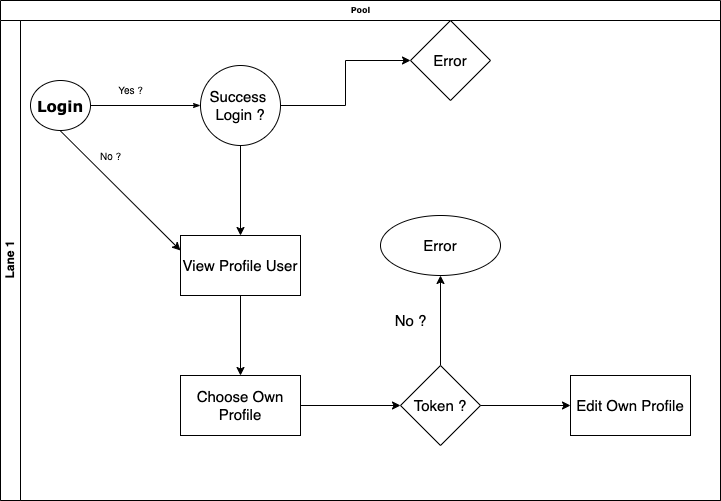

The diagram above was exported from draw.io. Its source (the exported page's mxGraphModel, read from the mxfile embedded in the PNG):
<mxGraphModel dx="849" dy="532" grid="1" gridSize="10" guides="1" tooltips="1" connect="1" arrows="1" fold="1" page="1" pageScale="1" pageWidth="1100" pageHeight="850" background="none" math="0" shadow="0">
  <root>
    <mxCell id="0" />
    <mxCell id="1" parent="0" />
    <mxCell id="2b4e8129b02d487f-1" value="Pool" style="swimlane;html=1;childLayout=stackLayout;horizontal=1;startSize=20;horizontalStack=0;rounded=0;shadow=0;labelBackgroundColor=none;strokeWidth=1;fontFamily=Verdana;fontSize=8;align=center;" parent="1" vertex="1">
      <mxGeometry x="180" y="70" width="720" height="500" as="geometry">
        <mxRectangle x="180" y="70" width="50" height="20" as="alternateBounds" />
      </mxGeometry>
    </mxCell>
    <mxCell id="2b4e8129b02d487f-2" value="Lane 1" style="swimlane;html=1;startSize=20;horizontal=0;" parent="2b4e8129b02d487f-1" vertex="1">
      <mxGeometry y="20" width="720" height="480" as="geometry">
        <mxRectangle y="20" width="720" height="20" as="alternateBounds" />
      </mxGeometry>
    </mxCell>
    <mxCell id="2b4e8129b02d487f-18" style="edgeStyle=orthogonalEdgeStyle;rounded=0;html=1;labelBackgroundColor=none;startArrow=none;startFill=0;startSize=5;endArrow=classicThin;endFill=1;endSize=5;jettySize=auto;orthogonalLoop=1;strokeWidth=1;fontFamily=Verdana;fontSize=8" parent="2b4e8129b02d487f-2" source="2b4e8129b02d487f-5" edge="1">
      <mxGeometry relative="1" as="geometry">
        <mxPoint x="200" y="85" as="targetPoint" />
      </mxGeometry>
    </mxCell>
    <mxCell id="2b4e8129b02d487f-5" value="&lt;font size=&quot;1&quot;&gt;&lt;b style=&quot;font-size: 15px&quot;&gt;Login&lt;/b&gt;&lt;/font&gt;" style="ellipse;whiteSpace=wrap;html=1;rounded=0;shadow=0;labelBackgroundColor=none;strokeWidth=1;fontFamily=Verdana;fontSize=8;align=center;" parent="2b4e8129b02d487f-2" vertex="1">
      <mxGeometry x="30" y="60" width="60" height="50" as="geometry" />
    </mxCell>
    <mxCell id="AX3Kaf6kuSNsq93ucWOi-1" value="&lt;font style=&quot;font-size: 10px&quot;&gt;Yes ?&lt;/font&gt;" style="text;html=1;align=center;verticalAlign=middle;resizable=0;points=[];autosize=1;strokeColor=none;fillColor=none;fontSize=9;" parent="2b4e8129b02d487f-2" vertex="1">
      <mxGeometry x="110" y="60" width="40" height="20" as="geometry" />
    </mxCell>
    <mxCell id="AX3Kaf6kuSNsq93ucWOi-3" value="" style="endArrow=classic;html=1;rounded=0;fontSize=10;entryX=0;entryY=0.25;entryDx=0;entryDy=0;" parent="2b4e8129b02d487f-2" edge="1" target="AX3Kaf6kuSNsq93ucWOi-18">
      <mxGeometry width="50" height="50" relative="1" as="geometry">
        <mxPoint x="59.5" y="110" as="sourcePoint" />
        <mxPoint x="60" y="200" as="targetPoint" />
      </mxGeometry>
    </mxCell>
    <mxCell id="AX3Kaf6kuSNsq93ucWOi-4" value="No ?" style="text;html=1;align=center;verticalAlign=middle;resizable=0;points=[];autosize=1;strokeColor=none;fillColor=none;fontSize=10;" parent="2b4e8129b02d487f-2" vertex="1">
      <mxGeometry x="90" y="125" width="40" height="20" as="geometry" />
    </mxCell>
    <mxCell id="AX3Kaf6kuSNsq93ucWOi-17" value="" style="edgeStyle=orthogonalEdgeStyle;rounded=0;orthogonalLoop=1;jettySize=auto;html=1;fontSize=15;" parent="2b4e8129b02d487f-2" source="AX3Kaf6kuSNsq93ucWOi-13" target="AX3Kaf6kuSNsq93ucWOi-16" edge="1">
      <mxGeometry relative="1" as="geometry" />
    </mxCell>
    <mxCell id="AX3Kaf6kuSNsq93ucWOi-19" value="" style="edgeStyle=orthogonalEdgeStyle;rounded=0;orthogonalLoop=1;jettySize=auto;html=1;fontSize=15;" parent="2b4e8129b02d487f-2" source="AX3Kaf6kuSNsq93ucWOi-13" target="AX3Kaf6kuSNsq93ucWOi-18" edge="1">
      <mxGeometry relative="1" as="geometry" />
    </mxCell>
    <mxCell id="AX3Kaf6kuSNsq93ucWOi-13" value="Success&amp;nbsp;&lt;br&gt;Login ?" style="ellipse;whiteSpace=wrap;html=1;aspect=fixed;fontSize=15;" parent="2b4e8129b02d487f-2" vertex="1">
      <mxGeometry x="200" y="45" width="80" height="80" as="geometry" />
    </mxCell>
    <mxCell id="AX3Kaf6kuSNsq93ucWOi-16" value="Error" style="rhombus;whiteSpace=wrap;html=1;fontSize=15;" parent="2b4e8129b02d487f-2" vertex="1">
      <mxGeometry x="410" width="80" height="80" as="geometry" />
    </mxCell>
    <mxCell id="AX3Kaf6kuSNsq93ucWOi-24" value="" style="edgeStyle=none;rounded=0;orthogonalLoop=1;jettySize=auto;html=1;fontSize=15;" parent="2b4e8129b02d487f-2" source="AX3Kaf6kuSNsq93ucWOi-18" target="AX3Kaf6kuSNsq93ucWOi-23" edge="1">
      <mxGeometry relative="1" as="geometry" />
    </mxCell>
    <mxCell id="AX3Kaf6kuSNsq93ucWOi-18" value="View Profile User" style="whiteSpace=wrap;html=1;fontSize=15;" parent="2b4e8129b02d487f-2" vertex="1">
      <mxGeometry x="180" y="215" width="120" height="60" as="geometry" />
    </mxCell>
    <mxCell id="AX3Kaf6kuSNsq93ucWOi-20" value="Edit Own Profile" style="whiteSpace=wrap;html=1;fontSize=15;" parent="2b4e8129b02d487f-2" vertex="1">
      <mxGeometry x="570" y="355" width="120" height="60" as="geometry" />
    </mxCell>
    <mxCell id="AX3Kaf6kuSNsq93ucWOi-30" value="" style="edgeStyle=none;rounded=0;orthogonalLoop=1;jettySize=auto;html=1;fontSize=15;" parent="2b4e8129b02d487f-2" source="AX3Kaf6kuSNsq93ucWOi-23" target="AX3Kaf6kuSNsq93ucWOi-29" edge="1">
      <mxGeometry relative="1" as="geometry" />
    </mxCell>
    <mxCell id="AX3Kaf6kuSNsq93ucWOi-23" value="Choose Own Profile" style="whiteSpace=wrap;html=1;fontSize=15;" parent="2b4e8129b02d487f-2" vertex="1">
      <mxGeometry x="180" y="355" width="120" height="60" as="geometry" />
    </mxCell>
    <mxCell id="AX3Kaf6kuSNsq93ucWOi-32" value="" style="edgeStyle=none;rounded=0;orthogonalLoop=1;jettySize=auto;html=1;fontSize=15;" parent="2b4e8129b02d487f-2" source="AX3Kaf6kuSNsq93ucWOi-29" target="AX3Kaf6kuSNsq93ucWOi-31" edge="1">
      <mxGeometry relative="1" as="geometry" />
    </mxCell>
    <mxCell id="AX3Kaf6kuSNsq93ucWOi-29" value="Token ?" style="rhombus;whiteSpace=wrap;html=1;fontSize=15;" parent="2b4e8129b02d487f-2" vertex="1">
      <mxGeometry x="400" y="345" width="80" height="80" as="geometry" />
    </mxCell>
    <mxCell id="AX3Kaf6kuSNsq93ucWOi-31" value="Error" style="ellipse;whiteSpace=wrap;html=1;fontSize=15;" parent="2b4e8129b02d487f-2" vertex="1">
      <mxGeometry x="380" y="195" width="120" height="60" as="geometry" />
    </mxCell>
    <mxCell id="AX3Kaf6kuSNsq93ucWOi-34" value="" style="endArrow=classic;html=1;rounded=0;fontSize=15;entryX=0;entryY=0.5;entryDx=0;entryDy=0;" parent="2b4e8129b02d487f-2" source="AX3Kaf6kuSNsq93ucWOi-29" target="AX3Kaf6kuSNsq93ucWOi-20" edge="1">
      <mxGeometry width="50" height="50" relative="1" as="geometry">
        <mxPoint x="290" y="320" as="sourcePoint" />
        <mxPoint x="340" y="310" as="targetPoint" />
        <Array as="points" />
      </mxGeometry>
    </mxCell>
    <mxCell id="AX3Kaf6kuSNsq93ucWOi-33" value="No ?" style="text;html=1;align=center;verticalAlign=middle;resizable=0;points=[];autosize=1;strokeColor=none;fillColor=none;fontSize=15;" parent="1" vertex="1">
      <mxGeometry x="565" y="380" width="50" height="20" as="geometry" />
    </mxCell>
  </root>
</mxGraphModel>